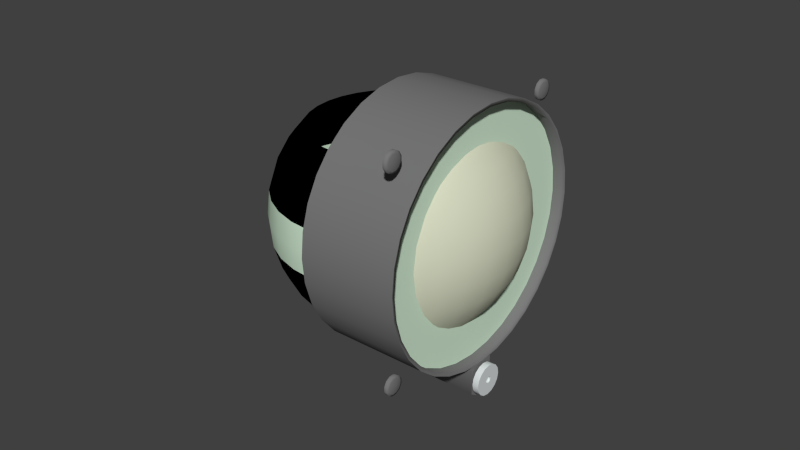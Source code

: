 # Source: mag-compass.blend  (saved by Blender 2.71.0; exported with 4.5.12 LTS)
import bpy
from mathutils import Matrix  # noqa: F401  (used for matrix-valued properties, if any)

bpy.ops.wm.read_factory_settings(use_empty=True)
scene = bpy.context.scene
scene.name = 'Scene'

# ---- collections
col_collection_1 = bpy.data.collections.new('Collection 1'); scene.collection.children.link(col_collection_1)

# ---- materials (node trees are filled in below, after node groups)
mat_engine_007 = bpy.data.materials.new('Engine.007')
mat_engine_007.alpha_threshold = 0.0
mat_engine_007.use_transparent_shadow = False
mat_engine_007.diffuse_color = (0.7, 0.74, 0.75, 1.0)
mat_engine_007.specular_color = (0.8696, 0.9505, 0.9558)
mat_engine_007.roughness = 0.5
mat_engine_007.specular_intensity = 0.19
mat_engine_007.line_color = (0.0, 0.0, 0.0, 1.0)
mat_engine_blk_022 = bpy.data.materials.new('Engine.blk.022')
mat_engine_blk_022.alpha_threshold = 0.0
mat_engine_blk_022.use_transparent_shadow = False
mat_engine_blk_022.diffuse_color = (0.1882, 0.1882, 0.1882, 1.0)
mat_engine_blk_022.specular_color = (0.498, 0.498, 0.498)
mat_engine_blk_022.roughness = 0.5
mat_engine_blk_022.specular_intensity = 0.12
mat_engine_blk_022.line_color = (0.0, 0.0, 0.0, 1.0)
mat_texture_015 = bpy.data.materials.new('Texture.015')
mat_texture_015.alpha_threshold = 0.0
mat_texture_015.use_transparent_shadow = False
mat_texture_015.diffuse_color = (0.6702, 0.8601, 0.6732, 1.0)
mat_texture_015.specular_color = (0.1, 0.1, 0.1)
mat_texture_015.roughness = 0.5
mat_texture_015.specular_intensity = 0.12
mat_texture_015.line_color = (0.0, 0.0, 0.0, 1.0)
mat_lens = bpy.data.materials.new('Lens')
mat_lens.alpha_threshold = 0.0
mat_lens.use_transparent_shadow = False
mat_lens.diffuse_color = (0.6716, 0.696, 0.5298, 1.0)
mat_lens.roughness = 0.5
mat_lens.specular_intensity = 0.6
mat_lens.line_color = (0.0, 0.0, 0.0, 0.25)
mat_texture_014 = bpy.data.materials.new('Texture.014')
mat_texture_014.alpha_threshold = 0.0
mat_texture_014.use_transparent_shadow = False
mat_texture_014.diffuse_color = (0.6702, 0.8601, 0.6732, 1.0)
mat_texture_014.specular_color = (0.1, 0.1, 0.1)
mat_texture_014.roughness = 0.5
mat_texture_014.specular_intensity = 0.12
mat_texture_014.line_color = (0.0, 0.0, 0.0, 1.0)
mat_engine_blk_021 = bpy.data.materials.new('Engine.blk.021')
mat_engine_blk_021.alpha_threshold = 0.0
mat_engine_blk_021.use_transparent_shadow = False
mat_engine_blk_021.diffuse_color = (0.0, 0.0, 0.0, 1.0)
mat_engine_blk_021.specular_color = (0.498, 0.498, 0.498)
mat_engine_blk_021.roughness = 0.5
mat_engine_blk_021.specular_intensity = 0.64
mat_engine_blk_021.line_color = (0.0, 0.0, 0.0, 1.0)

# ---- node groups
ng_auto_smooth = bpy.data.node_groups.new('Auto Smooth', 'GeometryNodeTree')
_s = ng_auto_smooth.interface.new_socket(name='Geometry', in_out='OUTPUT', socket_type='NodeSocketGeometry')
_s = ng_auto_smooth.interface.new_socket(name='Geometry', in_out='INPUT', socket_type='NodeSocketGeometry')
_s = ng_auto_smooth.interface.new_socket(name='Angle', in_out='INPUT', socket_type='NodeSocketFloat')
_s.subtype = 'ANGLE'
_s.min_value = 0.0
_s.max_value = 3.142
ng_auto_smooth.is_modifier = True
_N = ng_auto_smooth.nodes; _L = ng_auto_smooth.links
n0 = _N.new('NodeGroupOutput'); n0.name = 'Group Output'; n0.location = (480, -100)
n1 = _N.new('NodeGroupInput'); n1.name = 'Group Input'; n1.location = (-420, -300)
n2 = _N.new('NodeGroupInput'); n2.name = 'Group Input.001'; n2.location = (-60, -100)
n3 = _N.new('GeometryNodeSetShadeSmooth'); n3.name = 'Set Shade Smooth'; n3.location = (120, -100)
n3.domain = 'EDGE'
n4 = _N.new('GeometryNodeSetShadeSmooth'); n4.name = 'Set Shade Smooth.001'; n4.location = (300, -100)
n5 = _N.new('GeometryNodeInputMeshEdgeAngle'); n5.name = 'Edge Angle'; n5.location = (-420, -220)
n6 = _N.new('GeometryNodeInputEdgeSmooth'); n6.name = 'Is Edge Smooth'; n6.location = (-60, -160)
n7 = _N.new('GeometryNodeInputShadeSmooth'); n7.name = 'Is Face Smooth'; n7.location = (-240, -340)
n8 = _N.new('FunctionNodeBooleanMath'); n8.name = 'Boolean Math'; n8.location = (-60, -220)
n9 = _N.new('FunctionNodeCompare'); n9.name = 'Compare'; n9.location = (-240, -180)
n9.operation = 'LESS_EQUAL'
_L.new(n5.outputs[0], n9.inputs[0])
_L.new(n4.outputs[0], n0.inputs[0])
_L.new(n1.outputs[1], n9.inputs[1])
_L.new(n9.outputs[0], n8.inputs[0])
_L.new(n7.outputs[0], n8.inputs[1])
_L.new(n2.outputs[0], n3.inputs[0])
_L.new(n6.outputs[0], n3.inputs[1])
_L.new(n3.outputs[0], n4.inputs[0])
_L.new(n8.outputs[0], n3.inputs[2])
n0.is_active_output = True

# ---- material node trees

# ---- world
world_world = bpy.data.worlds.new('World'); scene.world = world_world
world_world.color = (0.05088, 0.05088, 0.05088)
world_world.use_sun_shadow = False
world_world.sun_shadow_jitter_overblur = 0.0
world_world.cycles.sampling_method = 'MANUAL'
world_world.cycles.sample_map_resolution = 256

# ---- meshes
me_cylinder_059 = bpy.data.meshes.new('Cylinder.059')
me_cylinder_059.from_pydata([(0.006502, 0.003536, -0.04158), (0.006502, 0.004619, -0.04321), (0.006502, 0.005, -0.04512), (0.006502, 0.004619, -0.04703), (0.006502, 0.003536, -0.04865), (0.006502, 0.001913, -0.04974), (0.006502, 0.0, -0.05012), (0.006502, -0.001913, -0.04974), (0.006502, -0.003536, -0.04865), (0.006502, -0.004619, -0.04703), (0.006502, -0.005, -0.04512), (0.006502, -0.004619, -0.04321), (0.006502, -0.003536, -0.04158), (0.006502, -0.001913, -0.0405), (0.006502, 0.0, -0.04012), (0.006502, 0.001913, -0.0405), (0.008502, 0.003536, -0.04158), (0.008502, 0.004619, -0.04321), (0.008502, 0.005, -0.04512), (0.008502, 0.004619, -0.04703), (0.008502, 0.003536, -0.04865), (0.008502, 0.001913, -0.04974), (0.008502, 0.0, -0.05012), (0.008502, -0.001913, -0.04974), (0.008502, -0.003536, -0.04865), (0.008502, -0.004619, -0.04703), (0.008502, -0.005, -0.04512), (0.008502, -0.004619, -0.04321), (0.008502, -0.003536, -0.04158), (0.008502, -0.001913, -0.0405), (0.008502, 0.0, -0.04012), (0.008502, 0.001913, -0.0405), (0.008502, 0.000757, -0.04436), (0.008502, 0.000989, -0.04471), (0.008502, 0.00107, -0.04512), (0.008502, 0.000989, -0.04553), (0.008502, 0.000757, -0.04588), (0.008502, 0.000409, -0.04611), (0.008502, 0.0, -0.04619), (0.008502, -0.000409, -0.04611), (0.008502, -0.000757, -0.04588), (0.008502, -0.000989, -0.04553), (0.008502, -0.00107, -0.04512), (0.008502, -0.000989, -0.04471), (0.008502, -0.000757, -0.04436), (0.008502, -0.000409, -0.04413), (0.008502, 0.0, -0.04405), (0.008502, 0.000409, -0.04413), (0.00782, 0.000757, -0.04436), (0.00782, 0.000409, -0.04413), (0.00782, 0.0, -0.04405), (0.00782, -0.000409, -0.04413), (0.00782, -0.000757, -0.04436), (0.00782, -0.000989, -0.04471), (0.00782, -0.00107, -0.04512), (0.00782, -0.000989, -0.04553), (0.00782, -0.000757, -0.04588), (0.00782, -0.000409, -0.04611), (0.00782, 0.0, -0.04619), (0.00782, 0.000409, -0.04611), (0.00782, 0.000757, -0.04588), (0.00782, 0.000989, -0.04553), (0.00782, 0.00107, -0.04512), (0.00782, 0.000989, -0.04471), (0.00782, 0.0, -0.04512), (0.006502, 0.00106, -0.04406), (0.006502, 0.000574, -0.04373), (0.006502, 0.0, -0.04362), (0.006502, -0.000574, -0.04373), (0.006502, -0.00106, -0.04406), (0.006502, -0.001385, -0.04454), (0.006502, -0.001499, -0.04512), (0.006502, -0.001385, -0.04569), (0.006502, -0.00106, -0.04618), (0.006502, -0.000574, -0.0465), (0.006502, 0.0, -0.04662), (0.006502, 0.000574, -0.0465), (0.006502, 0.00106, -0.04618), (0.006502, 0.001385, -0.04569), (0.006502, 0.001499, -0.04512), (0.006502, 0.001385, -0.04454), (-0.006749, 0.00106, -0.04406), (-0.006749, 0.001385, -0.04454), (-0.006749, 0.001499, -0.04512), (-0.006749, 0.001385, -0.04569), (-0.006749, 0.00106, -0.04618), (-0.006749, 0.000574, -0.0465), (-0.006749, 0.0, -0.04662), (-0.006749, -0.000574, -0.0465), (-0.006749, -0.00106, -0.04618), (-0.006749, -0.001385, -0.04569), (-0.006749, -0.001499, -0.04512), (-0.006749, -0.001385, -0.04454), (-0.006749, -0.00106, -0.04406), (-0.006749, -0.000574, -0.04373), (-0.006749, 0.0, -0.04362), (-0.006749, 0.000574, -0.04373), (-0.006749, 0.0, -0.04512)], [], [(0, 16, 17, 1), (1, 17, 18, 2), (2, 18, 19, 3), (3, 19, 20, 4), (4, 20, 21, 5), (5, 21, 22, 6), (6, 22, 23, 7), (7, 23, 24, 8), (8, 24, 25, 9), (9, 25, 26, 10), (10, 26, 27, 11), (11, 27, 28, 12), (12, 28, 29, 13), (13, 29, 30, 14), (14, 30, 31, 15), (16, 0, 15, 31), (16, 32, 33, 17), (17, 33, 34, 18), (18, 34, 35, 19), (19, 35, 36, 20), (20, 36, 37, 21), (21, 37, 38, 22), (22, 38, 39, 23), (23, 39, 40, 24), (24, 40, 41, 25), (25, 41, 42, 26), (26, 42, 43, 27), (27, 43, 44, 28), (28, 44, 45, 29), (29, 45, 46, 30), (30, 46, 47, 31), (31, 47, 32, 16), (32, 47, 49, 48), (47, 46, 50, 49), (46, 45, 51, 50), (45, 44, 52, 51), (44, 43, 53, 52), (43, 42, 54, 53), (42, 41, 55, 54), (41, 40, 56, 55), (40, 39, 57, 56), (39, 38, 58, 57), (38, 37, 59, 58), (37, 36, 60, 59), (36, 35, 61, 60), (35, 34, 62, 61), (34, 33, 63, 62), (33, 32, 48, 63), (49, 64, 48), (50, 64, 49), (51, 64, 50), (52, 64, 51), (53, 64, 52), (54, 64, 53), (55, 64, 54), (56, 64, 55), (57, 64, 56), (58, 64, 57), (59, 64, 58), (60, 64, 59), (61, 64, 60), (62, 64, 61), (63, 64, 62), (48, 64, 63), (15, 0, 65, 66), (14, 15, 66, 67), (13, 14, 67, 68), (12, 13, 68, 69), (11, 12, 69, 70), (10, 11, 70, 71), (9, 10, 71, 72), (8, 9, 72, 73), (7, 8, 73, 74), (6, 7, 74, 75), (5, 6, 75, 76), (4, 5, 76, 77), (3, 4, 77, 78), (2, 3, 78, 79), (1, 2, 79, 80), (0, 1, 80, 65), (65, 80, 82, 81), (80, 79, 83, 82), (79, 78, 84, 83), (78, 77, 85, 84), (77, 76, 86, 85), (76, 75, 87, 86), (75, 74, 88, 87), (74, 73, 89, 88), (73, 72, 90, 89), (72, 71, 91, 90), (71, 70, 92, 91), (70, 69, 93, 92), (69, 68, 94, 93), (68, 67, 95, 94), (67, 66, 96, 95), (66, 65, 81, 96), (97, 81, 82), (97, 82, 83), (97, 83, 84), (97, 84, 85), (97, 85, 86), (97, 86, 87), (97, 87, 88), (97, 88, 89), (97, 89, 90), (97, 90, 91), (97, 91, 92), (97, 92, 93), (97, 93, 94), (97, 94, 95), (97, 95, 96), (96, 81, 97)])
me_cylinder_059.polygons.foreach_set('use_smooth', [True] * 112)
me_cylinder_059.materials.append(mat_engine_007)
me_cylinder_059.use_remesh_preserve_volume = False
me_cylinder_059.use_remesh_preserve_attributes = False
me_cylinder_059.use_mirror_vertex_groups = False
me_cylinder_059.update()
me_cylinder_058 = bpy.data.meshes.new('Cylinder.058')
me_cylinder_058.from_pydata([(-0.0005, 0.0353, 0.0353), (-0.0005, 0.03611, 0.03388), (-0.0005, 0.03611, 0.03225), (-0.0005, 0.0353, 0.03084), (-0.0005, 0.03388, 0.03003), (-0.0005, 0.03225, 0.03003), (-0.0005, 0.03084, 0.03084), (-0.0005, 0.03003, 0.03225), (-0.0005, 0.03003, 0.03388), (-0.0005, 0.03084, 0.0353), (-0.0005, 0.03225, 0.03611), (-0.0005, 0.03388, 0.03611), (0.000434, 0.0353, 0.0353), (0.000434, 0.03611, 0.03388), (0.000434, 0.03611, 0.03225), (0.000434, 0.0353, 0.03084), (0.000434, 0.03388, 0.03003), (0.000434, 0.03225, 0.03003), (0.000434, 0.03084, 0.03084), (0.000434, 0.03003, 0.03225), (0.000434, 0.03003, 0.03388), (0.000434, 0.03084, 0.0353), (0.000434, 0.03225, 0.03611), (0.000434, 0.03388, 0.03611), (-0.0005, 0.03307, 0.03307), (0.000984, 0.03307, 0.03307), (0.000688, 0.03473, 0.03473), (0.000688, 0.03534, 0.03368), (0.000688, 0.03534, 0.03246), (0.000688, 0.03473, 0.03141), (0.000688, 0.03368, 0.0308), (0.000688, 0.03246, 0.0308), (0.000688, 0.03141, 0.03141), (0.000688, 0.0308, 0.03246), (0.000688, 0.0308, 0.03368), (0.000688, 0.03141, 0.03473), (0.000688, 0.03246, 0.03534), (0.000688, 0.03368, 0.03534), (0.000688, -0.03232, 0.03534), (0.000688, -0.03354, 0.03534), (0.000688, -0.03459, 0.03473), (0.000688, -0.0352, 0.03368), (0.000688, -0.0352, 0.03246), (0.000688, -0.03459, 0.03141), (0.000688, -0.03354, 0.0308), (0.000688, -0.03232, 0.0308), (0.000688, -0.03127, 0.03141), (0.000688, -0.03066, 0.03246), (0.000688, -0.03066, 0.03368), (0.000688, -0.03127, 0.03473), (0.000984, -0.03293, 0.03307), (-0.0005, -0.03293, 0.03307), (0.000434, -0.03212, 0.03611), (0.000434, -0.03375, 0.03611), (0.000434, -0.03516, 0.0353), (0.000434, -0.03597, 0.03388), (0.000434, -0.03597, 0.03225), (0.000434, -0.03516, 0.03084), (0.000434, -0.03375, 0.03003), (0.000434, -0.03212, 0.03003), (0.000434, -0.0307, 0.03084), (0.000434, -0.02989, 0.03225), (0.000434, -0.02989, 0.03388), (0.000434, -0.0307, 0.0353), (-0.0005, -0.03212, 0.03611), (-0.0005, -0.03375, 0.03611), (-0.0005, -0.03516, 0.0353), (-0.0005, -0.03597, 0.03388), (-0.0005, -0.03597, 0.03225), (-0.0005, -0.03516, 0.03084), (-0.0005, -0.03375, 0.03003), (-0.0005, -0.03212, 0.03003), (-0.0005, -0.0307, 0.03084), (-0.0005, -0.02989, 0.03225), (-0.0005, -0.02989, 0.03388), (-0.0005, -0.0307, 0.0353), (-0.0005, -0.0307, -0.0307), (-0.0005, -0.02989, -0.03212), (-0.0005, -0.02989, -0.03375), (-0.0005, -0.0307, -0.03516), (-0.0005, -0.03212, -0.03597), (-0.0005, -0.03375, -0.03597), (-0.0005, -0.03516, -0.03516), (-0.0005, -0.03597, -0.03375), (-0.0005, -0.03597, -0.03212), (-0.0005, -0.03516, -0.0307), (-0.0005, -0.03375, -0.02989), (-0.0005, -0.03212, -0.02989), (0.000434, -0.0307, -0.0307), (0.000434, -0.02989, -0.03212), (0.000434, -0.02989, -0.03375), (0.000434, -0.0307, -0.03516), (0.000434, -0.03212, -0.03597), (0.000434, -0.03375, -0.03597), (0.000434, -0.03516, -0.03516), (0.000434, -0.03597, -0.03375), (0.000434, -0.03597, -0.03212), (0.000434, -0.03516, -0.0307), (0.000434, -0.03375, -0.02989), (0.000434, -0.03212, -0.02989), (-0.0005, -0.03293, -0.03293), (0.000984, -0.03293, -0.03293), (0.000688, -0.03127, -0.03127), (0.000688, -0.03066, -0.03232), (0.000688, -0.03066, -0.03354), (0.000688, -0.03127, -0.03459), (0.000688, -0.03232, -0.0352), (0.000688, -0.03354, -0.0352), (0.000688, -0.03459, -0.03459), (0.000688, -0.0352, -0.03354), (0.000688, -0.0352, -0.03232), (0.000688, -0.03459, -0.03127), (0.000688, -0.03354, -0.03066), (0.000688, -0.03232, -0.03066), (0.000688, 0.03368, -0.03066), (0.000688, 0.03246, -0.03066), (0.000688, 0.03141, -0.03127), (0.000688, 0.0308, -0.03232), (0.000688, 0.0308, -0.03354), (0.000688, 0.03141, -0.03459), (0.000688, 0.03246, -0.0352), (0.000688, 0.03368, -0.0352), (0.000688, 0.03473, -0.03459), (0.000688, 0.03534, -0.03354), (0.000688, 0.03534, -0.03232), (0.000688, 0.03473, -0.03127), (0.000984, 0.03307, -0.03293), (-0.0005, 0.03307, -0.03293), (0.000434, 0.03388, -0.02989), (0.000434, 0.03225, -0.02989), (0.000434, 0.03084, -0.0307), (0.000434, 0.03003, -0.03212), (0.000434, 0.03003, -0.03375), (0.000434, 0.03084, -0.03516), (0.000434, 0.03225, -0.03597), (0.000434, 0.03388, -0.03597), (0.000434, 0.0353, -0.03516), (0.000434, 0.03611, -0.03375), (0.000434, 0.03611, -0.03212), (0.000434, 0.0353, -0.0307), (-0.0005, 0.03388, -0.02989), (-0.0005, 0.03225, -0.02989), (-0.0005, 0.03084, -0.0307), (-0.0005, 0.03003, -0.03212), (-0.0005, 0.03003, -0.03375), (-0.0005, 0.03084, -0.03516), (-0.0005, 0.03225, -0.03597), (-0.0005, 0.03388, -0.03597), (-0.0005, 0.0353, -0.03516), (-0.0005, 0.03611, -0.03375), (-0.0005, 0.03611, -0.03212), (-0.0005, 0.0353, -0.0307)], [], [(0, 12, 13, 1), (1, 13, 14, 2), (2, 14, 15, 3), (3, 15, 16, 4), (4, 16, 17, 5), (5, 17, 18, 6), (6, 18, 19, 7), (7, 19, 20, 8), (8, 20, 21, 9), (9, 21, 22, 10), (10, 22, 23, 11), (12, 0, 11, 23), (24, 0, 1), (26, 25, 27), (12, 26, 27, 13), (2, 24, 1), (27, 25, 28), (13, 27, 28, 14), (3, 24, 2), (28, 25, 29), (14, 28, 29, 15), (4, 24, 3), (29, 25, 30), (15, 29, 30, 16), (5, 24, 4), (30, 25, 31), (16, 30, 31, 17), (6, 24, 5), (31, 25, 32), (17, 31, 32, 18), (7, 24, 6), (32, 25, 33), (18, 32, 33, 19), (8, 24, 7), (33, 25, 34), (19, 33, 34, 20), (9, 24, 8), (34, 25, 35), (20, 34, 35, 21), (10, 24, 9), (35, 25, 36), (21, 35, 36, 22), (11, 24, 10), (36, 25, 37), (22, 36, 37, 23), (0, 24, 11), (37, 25, 26), (23, 37, 26, 12), (52, 38, 49, 63), (38, 50, 49), (75, 51, 64), (53, 39, 38, 52), (39, 50, 38), (64, 51, 65), (54, 40, 39, 53), (40, 50, 39), (65, 51, 66), (55, 41, 40, 54), (41, 50, 40), (66, 51, 67), (56, 42, 41, 55), (42, 50, 41), (67, 51, 68), (57, 43, 42, 56), (43, 50, 42), (68, 51, 69), (58, 44, 43, 57), (44, 50, 43), (69, 51, 70), (59, 45, 44, 58), (45, 50, 44), (70, 51, 71), (60, 46, 45, 59), (46, 50, 45), (71, 51, 72), (61, 47, 46, 60), (47, 50, 46), (72, 51, 73), (62, 48, 47, 61), (48, 50, 47), (73, 51, 74), (63, 49, 48, 62), (49, 50, 48), (74, 51, 75), (64, 52, 63, 75), (65, 53, 52, 64), (66, 54, 53, 65), (67, 55, 54, 66), (68, 56, 55, 67), (69, 57, 56, 68), (70, 58, 57, 69), (71, 59, 58, 70), (72, 60, 59, 71), (73, 61, 60, 72), (74, 62, 61, 73), (75, 63, 62, 74), (76, 88, 89, 77), (77, 89, 90, 78), (78, 90, 91, 79), (79, 91, 92, 80), (80, 92, 93, 81), (81, 93, 94, 82), (82, 94, 95, 83), (83, 95, 96, 84), (84, 96, 97, 85), (85, 97, 98, 86), (86, 98, 99, 87), (87, 99, 88, 76), (77, 100, 76), (102, 101, 103), (88, 102, 103, 89), (78, 100, 77), (103, 101, 104), (89, 103, 104, 90), (79, 100, 78), (104, 101, 105), (90, 104, 105, 91), (80, 100, 79), (105, 101, 106), (91, 105, 106, 92), (81, 100, 80), (106, 101, 107), (92, 106, 107, 93), (82, 100, 81), (107, 101, 108), (93, 107, 108, 94), (83, 100, 82), (108, 101, 109), (94, 108, 109, 95), (84, 100, 83), (109, 101, 110), (95, 109, 110, 96), (85, 100, 84), (110, 101, 111), (96, 110, 111, 97), (86, 100, 85), (111, 101, 112), (97, 111, 112, 98), (87, 100, 86), (112, 101, 113), (98, 112, 113, 99), (76, 100, 87), (113, 101, 102), (99, 113, 102, 88), (128, 114, 125, 139), (114, 126, 125), (151, 127, 140), (129, 115, 114, 128), (115, 126, 114), (140, 127, 141), (130, 116, 115, 129), (116, 126, 115), (141, 127, 142), (131, 117, 116, 130), (117, 126, 116), (142, 127, 143), (132, 118, 117, 131), (118, 126, 117), (143, 127, 144), (133, 119, 118, 132), (119, 126, 118), (144, 127, 145), (134, 120, 119, 133), (120, 126, 119), (145, 127, 146), (135, 121, 120, 134), (121, 126, 120), (146, 127, 147), (136, 122, 121, 135), (122, 126, 121), (147, 127, 148), (137, 123, 122, 136), (123, 126, 122), (148, 127, 149), (138, 124, 123, 137), (124, 126, 123), (149, 127, 150), (139, 125, 124, 138), (125, 126, 124), (150, 127, 151), (140, 128, 139, 151), (141, 129, 128, 140), (142, 130, 129, 141), (143, 131, 130, 142), (144, 132, 131, 143), (145, 133, 132, 144), (146, 134, 133, 145), (147, 135, 134, 146), (148, 136, 135, 147), (149, 137, 136, 148), (150, 138, 137, 149), (151, 139, 138, 150)])
me_cylinder_058.polygons.foreach_set('use_smooth', [True] * 192)
me_cylinder_058.materials.append(mat_engine_blk_022)
me_cylinder_058.use_remesh_preserve_volume = False
me_cylinder_058.use_remesh_preserve_attributes = False
me_cylinder_058.use_mirror_vertex_groups = False
me_cylinder_058.update()
me_cylinder_057 = bpy.data.meshes.new('Cylinder.057')
me_cylinder_057.from_pydata([(0.002261, 0.02207, 0.01475), (0.002261, 0.02452, 0.01016), (0.002261, 0.02603, 0.005178), (0.002261, 0.02654, 0.0), (0.002261, 0.02603, -0.005178), (0.002261, 0.02452, -0.01016), (0.002261, 0.02207, -0.01475), (0.002261, 0.01877, -0.01877), (0.002261, 0.01475, -0.02207), (0.002261, 0.01016, -0.02452), (0.002261, 0.005178, -0.02603), (0.002261, 0.0, -0.02654), (0.002261, -0.005178, -0.02603), (0.002261, -0.01016, -0.02452), (0.002261, -0.01475, -0.02207), (0.002261, -0.01877, -0.01877), (0.002261, -0.02207, -0.01475), (0.002261, -0.02452, -0.01016), (0.002261, -0.02603, -0.005179), (0.002261, -0.02654, 0.0), (0.002261, -0.02603, 0.005178), (0.002261, -0.02452, 0.01016), (0.002261, -0.02207, 0.01475), (0.002261, -0.01877, 0.01877), (0.002261, -0.01475, 0.02207), (0.002261, -0.01016, 0.02452), (0.002261, -0.005179, 0.02603), (0.002261, 0.0, 0.02654), (0.002261, 0.005178, 0.02603), (0.002261, 0.01016, 0.02452), (0.002261, 0.01475, 0.02207), (0.002261, 0.01877, 0.01877), (0.002261, 0.02161, 0.03234), (0.002261, 0.01489, 0.03594), (0.002261, 0.007588, 0.03815), (0.002261, 0.0, 0.0389), (0.002261, -0.007589, 0.03815), (0.002261, -0.01489, 0.03594), (0.002261, -0.02161, 0.03234), (0.002261, -0.02751, 0.0275), (0.002261, -0.03234, 0.02161), (0.002261, -0.03594, 0.01489), (0.002261, -0.03815, 0.007589), (0.002261, -0.0389, 0.0), (0.002261, -0.03815, -0.007589), (0.002261, -0.03594, -0.01489), (0.002261, -0.03234, -0.02161), (0.002261, -0.0275, -0.0275), (0.002261, -0.02161, -0.03234), (0.002261, -0.01489, -0.03594), (0.002261, -0.007589, -0.03815), (0.002261, 0.0, -0.0389), (0.002261, 0.007589, -0.03815), (0.002261, 0.01489, -0.03594), (0.002261, 0.02161, -0.03234), (0.002261, 0.0275, -0.0275), (0.002261, 0.03234, -0.02161), (0.002261, 0.03594, -0.01489), (0.002261, 0.03815, -0.007589), (0.002261, 0.0389, 0.0), (0.002261, 0.03815, 0.007589), (0.002261, 0.03594, 0.01489), (0.002261, 0.03234, 0.02161), (0.002261, 0.0275, 0.0275)], [], [(31, 0, 62, 63), (0, 1, 61, 62), (60, 61, 1, 2), (59, 60, 2, 3), (58, 59, 3, 4), (57, 58, 4, 5), (56, 57, 5, 6), (55, 56, 6, 7), (54, 55, 7, 8), (53, 54, 8, 9), (52, 53, 9, 10), (51, 52, 10, 11), (50, 51, 11, 12), (49, 50, 12, 13), (48, 49, 13, 14), (47, 48, 14, 15), (46, 47, 15, 16), (45, 46, 16, 17), (44, 45, 17, 18), (43, 44, 18, 19), (42, 43, 19, 20), (41, 42, 20, 21), (40, 41, 21, 22), (39, 40, 22, 23), (38, 39, 23, 24), (37, 38, 24, 25), (36, 37, 25, 26), (35, 36, 26, 27), (34, 35, 27, 28), (33, 34, 28, 29), (32, 33, 29, 30), (63, 32, 30, 31)])
_uv = me_cylinder_057.uv_layers.new(name='UVMap')
_uv.uv.foreach_set('vector', [0.9157, 0.7778, 0.8536, 0.8536, 0.747, 0.747, 0.7904, 0.6941, 0.9619, 0.6913, 0.9157, 0.7778, 0.7904, 0.6941, 0.8227, 0.6337, 0.9904, 0.5975, 0.9619, 0.6913, 0.8227, 0.6337, 0.8426, 0.5681, 1.0, 0.5, 0.9904, 0.5975, 0.8426, 0.5681, 0.8493, 0.5, 0.9904, 0.4025, 1.0, 0.5, 0.8493, 0.5, 0.8426, 0.4319, 0.9619, 0.3087, 0.9904, 0.4025, 0.8426, 0.4319, 0.8227, 0.3663, 0.9157, 0.2222, 0.9619, 0.3087, 0.8227, 0.3663, 0.7904, 0.3059, 0.8536, 0.1464, 0.9157, 0.2222, 0.7904, 0.3059, 0.747, 0.253, 0.7778, 0.08427, 0.8536, 0.1464, 0.747, 0.253, 0.6941, 0.2096, 0.6913, 0.03806, 0.7778, 0.08427, 0.6941, 0.2096, 0.6337, 0.1773, 0.5975, 0.009607, 0.6913, 0.03806, 0.6337, 0.1773, 0.5681, 0.1574, 0.5, 0.0, 0.5975, 0.009607, 0.5681, 0.1574, 0.5, 0.1507, 0.4025, 0.009607, 0.5, 0.0, 0.5, 0.1507, 0.4319, 0.1574, 0.3087, 0.03806, 0.4025, 0.009607, 0.4319, 0.1574, 0.3663, 0.1773, 0.2222, 0.08426, 0.3087, 0.03806, 0.3663, 0.1773, 0.3059, 0.2096, 0.1464, 0.1464, 0.2222, 0.08426, 0.3059, 0.2096, 0.253, 0.253, 0.08427, 0.2222, 0.1464, 0.1464, 0.253, 0.253, 0.2096, 0.3059, 0.03806, 0.3087, 0.08427, 0.2222, 0.2096, 0.3059, 0.1773, 0.3663, 0.009608, 0.4025, 0.03806, 0.3087, 0.1773, 0.3663, 0.1574, 0.4319, 0.0, 0.5, 0.009608, 0.4025, 0.1574, 0.4319, 0.1507, 0.5, 0.009607, 0.5975, 0.0, 0.5, 0.1507, 0.5, 0.1574, 0.5681, 0.03806, 0.6913, 0.009607, 0.5975, 0.1574, 0.5681, 0.1773, 0.6337, 0.08426, 0.7778, 0.03806, 0.6913, 0.1773, 0.6337, 0.2096, 0.6941, 0.1464, 0.8536, 0.08426, 0.7778, 0.2096, 0.6941, 0.253, 0.747, 0.2222, 0.9157, 0.1464, 0.8536, 0.253, 0.747, 0.3059, 0.7904, 0.3087, 0.9619, 0.2222, 0.9157, 0.3059, 0.7904, 0.3663, 0.8227, 0.4025, 0.9904, 0.3087, 0.9619, 0.3663, 0.8227, 0.4319, 0.8426, 0.5, 1.0, 0.4025, 0.9904, 0.4319, 0.8426, 0.5, 0.8493, 0.5975, 0.9904, 0.5, 1.0, 0.5, 0.8493, 0.5681, 0.8426, 0.6913, 0.9619, 0.5975, 0.9904, 0.5681, 0.8426, 0.6337, 0.8227, 0.7778, 0.9157, 0.6913, 0.9619, 0.6337, 0.8227, 0.6941, 0.7904, 0.8536, 0.8536, 0.7778, 0.9157, 0.6941, 0.7904, 0.747, 0.747])
me_cylinder_057.materials.append(mat_texture_015)
me_cylinder_057.use_remesh_preserve_volume = False
me_cylinder_057.use_remesh_preserve_attributes = False
me_cylinder_057.use_mirror_vertex_groups = False
me_cylinder_057.update()
me_cylinder_056 = bpy.data.meshes.new('Cylinder.056')
me_cylinder_056.from_pydata([(-0.00575, 0.01475, 0.02207), (-0.00575, 0.01016, 0.02452), (-0.00575, 0.005178, 0.02603), (-0.00575, 0.0, 0.02654), (-0.00575, -0.005179, 0.02603), (-0.00575, -0.01016, 0.02452), (-0.00575, -0.01475, 0.02207), (-0.00575, -0.01877, 0.01877), (-0.00575, -0.02207, 0.01475), (-0.00575, -0.02452, 0.01016), (-0.00575, -0.02603, 0.005178), (-0.00575, -0.02654, 0.0), (-0.00575, -0.02603, -0.005179), (-0.00575, -0.02452, -0.01016), (-0.00575, -0.02207, -0.01475), (-0.00575, -0.01877, -0.01877), (-0.00575, -0.01475, -0.02207), (-0.00575, -0.01016, -0.02452), (-0.00575, -0.005178, -0.02603), (-0.00575, 0.0, -0.02654), (-0.00575, 0.005178, -0.02603), (-0.00575, 0.01016, -0.02452), (-0.00575, 0.01475, -0.02207), (-0.00575, 0.01877, -0.01877), (-0.00575, 0.02207, -0.01475), (-0.00575, 0.02452, -0.01016), (-0.00575, 0.02603, -0.005178), (-0.00575, 0.02654, 0.0), (-0.00575, 0.02603, 0.005178), (-0.00575, 0.02452, 0.01016), (-0.00575, 0.02207, 0.01475), (-0.00575, 0.01877, 0.01877), (0.002261, 0.02207, 0.01475), (0.002261, 0.02452, 0.01016), (0.002261, 0.02603, 0.005178), (0.002261, 0.02654, 0.0), (0.002261, 0.02603, -0.005178), (0.002261, 0.02452, -0.01016), (0.002261, 0.02207, -0.01475), (0.002261, 0.01877, -0.01877), (0.002261, 0.01475, -0.02207), (0.002261, 0.01016, -0.02452), (0.002261, 0.005178, -0.02603), (0.002261, 0.0, -0.02654), (0.002261, -0.005178, -0.02603), (0.002261, -0.01016, -0.02452), (0.002261, -0.01475, -0.02207), (0.002261, -0.01877, -0.01877), (0.002261, -0.02207, -0.01475), (0.002261, -0.02452, -0.01016), (0.002261, -0.02603, -0.005179), (0.002261, -0.02654, 0.0), (0.002261, -0.02603, 0.005178), (0.002261, -0.02452, 0.01016), (0.002261, -0.02207, 0.01475), (0.002261, -0.01877, 0.01877), (0.002261, -0.01475, 0.02207), (0.002261, -0.01016, 0.02452), (0.002261, -0.005179, 0.02603), (0.002261, 0.0, 0.02654), (0.002261, 0.005178, 0.02603), (0.002261, 0.01016, 0.02452), (0.002261, 0.01475, 0.02207), (0.002261, 0.01877, 0.01877)], [], [(0, 31, 63, 62), (1, 0, 62, 61), (61, 60, 2, 1), (60, 59, 3, 2), (59, 58, 4, 3), (58, 57, 5, 4), (57, 56, 6, 5), (56, 55, 7, 6), (55, 54, 8, 7), (54, 53, 9, 8), (53, 52, 10, 9), (52, 51, 11, 10), (51, 50, 12, 11), (50, 49, 13, 12), (49, 48, 14, 13), (48, 47, 15, 14), (47, 46, 16, 15), (46, 45, 17, 16), (45, 44, 18, 17), (44, 43, 19, 18), (43, 42, 20, 19), (42, 41, 21, 20), (41, 40, 22, 21), (40, 39, 23, 22), (39, 38, 24, 23), (38, 37, 25, 24), (37, 36, 26, 25), (36, 35, 27, 26), (35, 34, 28, 27), (34, 33, 29, 28), (33, 32, 30, 29), (32, 63, 31, 30)])
me_cylinder_056.polygons.foreach_set('use_smooth', [True] * 32)
me_cylinder_056.materials.append(mat_engine_blk_022)
me_cylinder_056.use_remesh_preserve_volume = False
me_cylinder_056.use_remesh_preserve_attributes = False
me_cylinder_056.use_mirror_vertex_groups = False
me_cylinder_056.update()
me_sphere_005 = bpy.data.meshes.new('Sphere.005')
me_sphere_005.from_pydata([(-0.0061, 0.01949, -0.02757), (-0.002672, 0.02292, -0.02166), (-0.000124, 0.02547, -0.01492), (0.001445, 0.02704, -0.007606), (0.001974, 0.02757, 0.0), (0.001445, 0.02704, 0.007606), (-0.000124, 0.02547, 0.01492), (-0.002672, 0.02292, 0.02166), (-0.0061, 0.01949, 0.02757), (-0.002672, 0.01532, 0.02757), (0.00136, 0.01801, 0.02166), (0.004355, 0.02001, 0.01492), (0.0062, 0.02124, 0.007606), (0.006823, 0.02166, 0.0), (0.0062, 0.02124, -0.007606), (0.004355, 0.02001, -0.01492), (0.00136, 0.01801, -0.02166), (-0.002672, 0.01532, -0.02757), (-0.000124, 0.01055, -0.02757), (0.004355, 0.01241, -0.02166), (0.007684, 0.01378, -0.01492), (0.009734, 0.01463, -0.007606), (0.01043, 0.01492, 0.0), (0.009734, 0.01463, 0.007606), (0.007684, 0.01378, 0.01492), (0.004355, 0.01241, 0.02166), (-0.000124, 0.01055, 0.02757), (0.001445, 0.005378, 0.02757), (0.0062, 0.006324, 0.02166), (0.009734, 0.007027, 0.01492), (0.01191, 0.00746, 0.007606), (0.01264, 0.007606, 0.0), (0.01191, 0.00746, -0.007606), (0.009734, 0.007027, -0.01492), (0.0062, 0.006324, -0.02166), (0.001445, 0.005378, -0.02757), (0.001974, 0.0, -0.02757), (0.006823, 0.0, -0.02166), (0.01043, 0.0, -0.01492), (0.01264, 0.0, -0.007606), (0.01339, 0.0, 0.0), (0.01264, 0.0, 0.007606), (0.01043, 0.0, 0.01492), (0.006823, 0.0, 0.02166), (0.001974, 0.0, 0.02757), (0.001445, -0.005378, 0.02757), (0.0062, -0.006324, 0.02166), (0.009734, -0.007027, 0.01492), (0.01191, -0.00746, 0.007606), (0.01264, -0.007606, 0.0), (0.01191, -0.00746, -0.007606), (0.009734, -0.007027, -0.01492), (0.0062, -0.006324, -0.02166), (0.001445, -0.005378, -0.02757), (-0.000124, -0.01055, -0.02757), (0.004355, -0.01241, -0.02166), (0.007684, -0.01378, -0.01492), (0.009734, -0.01463, -0.007606), (0.01043, -0.01492, 0.0), (0.009734, -0.01463, 0.007606), (0.007684, -0.01378, 0.01492), (0.004355, -0.01241, 0.02166), (-0.000124, -0.01055, 0.02757), (-0.002672, -0.01532, 0.02757), (0.00136, -0.01801, 0.02166), (0.004355, -0.02001, 0.01492), (0.0062, -0.02124, 0.007606), (0.006823, -0.02166, 0.0), (0.0062, -0.02124, -0.007606), (0.004355, -0.02001, -0.01492), (0.00136, -0.01801, -0.02166), (-0.002672, -0.01532, -0.02757), (-0.0061, -0.01949, -0.02757), (-0.002672, -0.02292, -0.02166), (-0.000124, -0.02547, -0.01492), (0.001445, -0.02704, -0.007606), (0.001974, -0.02757, 0.0), (0.001445, -0.02704, 0.007606), (-0.000124, -0.02547, 0.01492), (-0.002672, -0.02292, 0.02166), (-0.0061, -0.01949, 0.02757)], [], [(8, 9, 10, 7), (7, 10, 11, 6), (6, 11, 12, 5), (5, 12, 13, 4), (4, 13, 14, 3), (3, 14, 15, 2), (2, 15, 16, 1), (17, 0, 1, 16), (16, 19, 18, 17), (15, 20, 19, 16), (14, 21, 20, 15), (13, 22, 21, 14), (12, 23, 22, 13), (11, 24, 23, 12), (10, 25, 24, 11), (9, 26, 25, 10), (26, 27, 28, 25), (25, 28, 29, 24), (24, 29, 30, 23), (23, 30, 31, 22), (22, 31, 32, 21), (21, 32, 33, 20), (20, 33, 34, 19), (19, 34, 35, 18), (34, 37, 36, 35), (33, 38, 37, 34), (32, 39, 38, 33), (31, 40, 39, 32), (30, 41, 40, 31), (29, 42, 41, 30), (28, 43, 42, 29), (27, 44, 43, 28), (44, 45, 46, 43), (43, 46, 47, 42), (42, 47, 48, 41), (41, 48, 49, 40), (40, 49, 50, 39), (39, 50, 51, 38), (38, 51, 52, 37), (37, 52, 53, 36), (52, 55, 54, 53), (51, 56, 55, 52), (50, 57, 56, 51), (49, 58, 57, 50), (48, 59, 58, 49), (47, 60, 59, 48), (46, 61, 60, 47), (45, 62, 61, 46), (62, 63, 64, 61), (61, 64, 65, 60), (60, 65, 66, 59), (59, 66, 67, 58), (58, 67, 68, 57), (57, 68, 69, 56), (56, 69, 70, 55), (55, 70, 71, 54), (70, 73, 72, 71), (69, 74, 73, 70), (68, 75, 74, 69), (67, 76, 75, 68), (66, 77, 76, 67), (65, 78, 77, 66), (64, 79, 78, 65), (63, 80, 79, 64)])
me_sphere_005.polygons.foreach_set('use_smooth', [True] * 64)
me_sphere_005.materials.append(mat_lens)
me_sphere_005.use_remesh_preserve_volume = False
me_sphere_005.use_remesh_preserve_attributes = False
me_sphere_005.use_mirror_vertex_groups = False
me_sphere_005.update()
me_sphere_004 = bpy.data.meshes.new('Sphere.004')
me_sphere_004.from_pydata([(0.001783, 0.0002, -0.02738), (0.006598, 0.0002, -0.02151), (0.01018, 0.0002, -0.01482), (0.01238, 0.0002, -0.007553), (0.01312, 0.0002, 0.0), (0.01238, 0.0002, 0.007553), (0.01018, 0.0002, 0.01482), (0.006598, 0.0002, 0.02151), (0.001783, 0.0002, 0.02738), (0.001505, 0.0002, -0.0271), (0.006271, 0.0002, -0.02129), (0.009812, 0.0002, -0.01467), (0.01199, 0.0002, -0.007477), (0.01273, 0.0002, 0.0), (0.01199, 0.0002, 0.007477), (0.009812, 0.0002, 0.01467), (0.006271, 0.0002, 0.02129), (0.001505, 0.0002, 0.0271), (0.001783, -0.0002, 0.02738), (0.001505, -0.0002, 0.0271), (0.006271, -0.0002, 0.02129), (0.009812, -0.0002, 0.01467), (0.01199, -0.0002, 0.007477), (0.01273, -0.0002, 0.0), (0.01199, -0.0002, -0.007477), (0.009812, -0.0002, -0.01467), (0.006271, -0.0002, -0.02129), (0.001505, -0.0002, -0.0271), (0.001783, -0.0002, -0.02738), (0.006598, -0.0002, 0.02151), (0.01018, -0.0002, 0.01482), (0.01238, -0.0002, 0.007553), (0.01312, -0.0002, 0.0), (0.01238, -0.0002, -0.007553), (0.01018, -0.0002, -0.01482), (0.006598, -0.0002, -0.02151)], [], [(1, 0, 9, 10), (2, 1, 10, 11), (3, 2, 11, 12), (4, 3, 12, 13), (5, 4, 13, 14), (6, 5, 14, 15), (7, 6, 15, 16), (8, 7, 16, 17), (8, 17, 19, 18), (17, 16, 20, 19), (16, 15, 21, 20), (15, 14, 22, 21), (14, 13, 23, 22), (13, 12, 24, 23), (12, 11, 25, 24), (11, 10, 26, 25), (10, 9, 27, 26), (9, 0, 28, 27), (7, 8, 18, 29), (6, 7, 29, 30), (5, 6, 30, 31), (4, 5, 31, 32), (3, 4, 32, 33), (2, 3, 33, 34), (1, 2, 34, 35), (0, 1, 35, 28), (19, 20, 29, 18), (20, 21, 30, 29), (21, 22, 31, 30), (22, 23, 32, 31), (23, 24, 33, 32), (24, 25, 34, 33), (25, 26, 35, 34), (26, 27, 28, 35)])
me_sphere_004.polygons.foreach_set('use_smooth', [True] * 34)
me_sphere_004.materials.append(mat_engine_007)
me_sphere_004.use_remesh_preserve_volume = False
me_sphere_004.use_remesh_preserve_attributes = False
me_sphere_004.use_mirror_vertex_groups = False
me_sphere_004.update()
me_cylinder_055 = bpy.data.meshes.new('Cylinder.055')
me_cylinder_055.from_pydata([(-0.0256, 0.004293, -0.03935), (-0.0256, 0.0, -0.03977), (-0.0256, -0.004293, -0.03935), (0.005797, 0.004293, -0.03935), (0.005797, 0.0, -0.03977), (0.005797, -0.004293, -0.03935), (-0.0256, -0.004293, -0.0492), (0.005797, -0.004293, -0.0492), (-0.0256, 0.004293, -0.0492), (0.005797, 0.004293, -0.0492), (0.005797, 0.0, -0.05076), (-0.0256, 0.0, -0.05076), (-0.0256, -0.002146, -0.03956), (0.005797, -0.002146, -0.03956), (0.005797, -0.002146, -0.05055), (-0.0256, -0.002146, -0.05055), (-0.0256, 0.002146, -0.03956), (0.005797, 0.002146, -0.03956), (0.005797, 0.002146, -0.05055), (-0.0256, 0.002146, -0.05055)], [], [(2, 5, 7, 6), (3, 0, 8, 9), (4, 13, 12, 1), (13, 5, 2, 12), (5, 13, 14, 7), (13, 4, 10, 14), (1, 12, 15, 11), (12, 2, 6, 15), (7, 14, 15, 6), (14, 10, 11, 15), (16, 0, 3, 17), (17, 4, 1, 16), (4, 17, 18, 10), (17, 3, 9, 18), (0, 16, 19, 8), (16, 1, 11, 19), (10, 18, 19, 11), (18, 9, 8, 19)])
me_cylinder_055.polygons.foreach_set('use_smooth', [True] * 18)
me_cylinder_055.materials.append(mat_engine_blk_022)
me_cylinder_055.use_remesh_preserve_volume = False
me_cylinder_055.use_remesh_preserve_attributes = False
me_cylinder_055.use_mirror_vertex_groups = False
me_cylinder_055.update()
me_cylinder_054 = bpy.data.meshes.new('Cylinder.054')
me_cylinder_054.from_pydata([(-0.0256, 0.02828, 0.02828), (-0.0256, 0.03326, 0.02222), (-0.0256, 0.03695, 0.01531), (-0.0256, 0.03923, 0.007804), (-0.0256, 0.04, 0.0), (-0.0256, 0.03923, -0.007804), (-0.0256, 0.03695, -0.01531), (-0.0256, 0.03326, -0.02222), (-0.0256, 0.02828, -0.02828), (-0.0256, 0.02222, -0.03326), (-0.0256, 0.01531, -0.03695), (-0.0256, 0.007804, -0.03923), (-0.0256, 0.0, -0.04), (-0.0256, -0.007804, -0.03923), (-0.0256, -0.01531, -0.03695), (-0.0256, -0.02222, -0.03326), (-0.0256, -0.02828, -0.02828), (-0.0256, -0.03326, -0.02222), (-0.0256, -0.03695, -0.01531), (-0.0256, -0.03923, -0.007804), (-0.0256, -0.04, 0.0), (-0.0256, -0.03923, 0.007804), (-0.0256, -0.03695, 0.01531), (-0.0256, -0.03326, 0.02222), (-0.0256, -0.02828, 0.02828), (-0.0256, -0.02222, 0.03326), (-0.0256, -0.01531, 0.03695), (-0.0256, -0.007804, 0.03923), (-0.0256, 0.0, 0.04), (-0.0256, 0.007804, 0.03923), (-0.0256, 0.01531, 0.03695), (-0.0256, 0.02222, 0.03326), (0.005797, 0.02828, 0.02828), (0.005797, 0.03326, 0.02222), (0.005797, 0.03695, 0.01531), (0.005797, 0.03923, 0.007804), (0.005797, 0.04, 0.0), (0.005797, 0.03923, -0.007804), (0.005797, 0.03695, -0.01531), (0.005797, 0.03326, -0.02222), (0.005797, 0.02828, -0.02828), (0.005797, 0.02222, -0.03326), (0.005797, 0.01531, -0.03695), (0.005797, 0.007804, -0.03923), (0.005797, 0.0, -0.04), (0.005797, -0.007804, -0.03923), (0.005797, -0.01531, -0.03695), (0.005797, -0.02222, -0.03326), (0.005797, -0.02828, -0.02828), (0.005797, -0.03326, -0.02222), (0.005797, -0.03695, -0.01531), (0.005797, -0.03923, -0.007804), (0.005797, -0.04, 0.0), (0.005797, -0.03923, 0.007803), (0.005797, -0.03695, 0.01531), (0.005797, -0.03326, 0.02222), (0.005797, -0.02828, 0.02828), (0.005797, -0.02222, 0.03326), (0.005797, -0.01531, 0.03695), (0.005797, -0.007804, 0.03923), (0.005797, 0.0, 0.04), (0.005797, 0.007803, 0.03923), (0.005797, 0.01531, 0.03695), (0.005797, 0.02222, 0.03326), (-0.0256, 0.0, 0.0), (0.005547, 0.02161, 0.03234), (0.005547, 0.0275, 0.0275), (0.005547, 0.01489, 0.03594), (0.005547, 0.007588, 0.03815), (0.005547, 0.0, 0.0389), (0.005547, -0.007589, 0.03815), (0.005547, -0.01489, 0.03594), (0.005547, -0.02161, 0.03234), (0.005547, -0.02751, 0.0275), (0.005547, -0.03234, 0.02161), (0.005547, -0.03594, 0.01489), (0.005547, -0.03815, 0.007589), (0.005547, -0.0389, 0.0), (0.005547, -0.03815, -0.007589), (0.005547, -0.03594, -0.01489), (0.005547, -0.03234, -0.02161), (0.005547, -0.0275, -0.0275), (0.005547, -0.02161, -0.03234), (0.005547, -0.01489, -0.03594), (0.005547, -0.007589, -0.03815), (0.005547, 0.0, -0.0389), (0.005547, 0.007589, -0.03815), (0.005547, 0.01489, -0.03594), (0.005547, 0.02161, -0.03234), (0.005547, 0.0275, -0.0275), (0.005547, 0.03234, -0.02161), (0.005547, 0.03594, -0.01489), (0.005547, 0.03815, -0.007589), (0.005547, 0.0389, 0.0), (0.005547, 0.03815, 0.007589), (0.005547, 0.03594, 0.01489), (0.005547, 0.03234, 0.02161), (0.002261, 0.0275, 0.0275), (0.002261, 0.03234, 0.02161), (0.002261, 0.03594, 0.01489), (0.002261, 0.03815, 0.007589), (0.002261, 0.0389, 0.0), (0.002261, 0.03815, -0.007589), (0.002261, 0.03594, -0.01489), (0.002261, 0.03234, -0.02161), (0.002261, 0.0275, -0.0275), (0.002261, 0.02161, -0.03234), (0.002261, 0.01489, -0.03594), (0.002261, 0.007589, -0.03815), (0.002261, 0.0, -0.0389), (0.002261, -0.007589, -0.03815), (0.002261, -0.01489, -0.03594), (0.002261, -0.02161, -0.03234), (0.002261, -0.0275, -0.0275), (0.002261, -0.03234, -0.02161), (0.002261, -0.03594, -0.01489), (0.002261, -0.03815, -0.007589), (0.002261, -0.0389, 0.0), (0.002261, -0.03815, 0.007589), (0.002261, -0.03594, 0.01489), (0.002261, -0.03234, 0.02161), (0.002261, -0.02751, 0.0275), (0.002261, -0.02161, 0.03234), (0.002261, -0.01489, 0.03594), (0.002261, -0.007589, 0.03815), (0.002261, 0.0, 0.0389), (0.002261, 0.007588, 0.03815), (0.002261, 0.01489, 0.03594), (0.002261, 0.02161, 0.03234)], [], [(64, 0, 1), (64, 1, 2), (64, 2, 3), (64, 3, 4), (64, 4, 5), (64, 5, 6), (64, 6, 7), (64, 7, 8), (64, 8, 9), (64, 9, 10), (64, 10, 11), (64, 11, 12), (64, 12, 13), (64, 13, 14), (64, 14, 15), (64, 15, 16), (64, 16, 17), (64, 17, 18), (64, 18, 19), (64, 19, 20), (64, 20, 21), (64, 21, 22), (64, 22, 23), (64, 23, 24), (64, 24, 25), (64, 25, 26), (64, 26, 27), (64, 27, 28), (64, 28, 29), (64, 29, 30), (64, 30, 31), (31, 0, 64), (0, 32, 33, 1), (1, 33, 34, 2), (2, 34, 35, 3), (3, 35, 36, 4), (4, 36, 37, 5), (5, 37, 38, 6), (6, 38, 39, 7), (7, 39, 40, 8), (8, 40, 41, 9), (9, 41, 42, 10), (10, 42, 43, 11), (11, 43, 44, 12), (12, 44, 45, 13), (13, 45, 46, 14), (14, 46, 47, 15), (15, 47, 48, 16), (16, 48, 49, 17), (17, 49, 50, 18), (18, 50, 51, 19), (19, 51, 52, 20), (20, 52, 53, 21), (21, 53, 54, 22), (22, 54, 55, 23), (23, 55, 56, 24), (24, 56, 57, 25), (25, 57, 58, 26), (26, 58, 59, 27), (27, 59, 60, 28), (28, 60, 61, 29), (29, 61, 62, 30), (30, 62, 63, 31), (32, 0, 31, 63), (32, 63, 65, 66), (63, 62, 67, 65), (62, 61, 68, 67), (61, 60, 69, 68), (60, 59, 70, 69), (59, 58, 71, 70), (58, 57, 72, 71), (57, 56, 73, 72), (56, 55, 74, 73), (55, 54, 75, 74), (54, 53, 76, 75), (53, 52, 77, 76), (52, 51, 78, 77), (51, 50, 79, 78), (50, 49, 80, 79), (49, 48, 81, 80), (48, 47, 82, 81), (47, 46, 83, 82), (46, 45, 84, 83), (45, 44, 85, 84), (44, 43, 86, 85), (43, 42, 87, 86), (42, 41, 88, 87), (41, 40, 89, 88), (40, 39, 90, 89), (39, 38, 91, 90), (38, 37, 92, 91), (37, 36, 93, 92), (36, 35, 94, 93), (35, 34, 95, 94), (34, 33, 96, 95), (33, 32, 66, 96), (96, 66, 97, 98), (95, 96, 98, 99), (94, 95, 99, 100), (93, 94, 100, 101), (92, 93, 101, 102), (91, 92, 102, 103), (90, 91, 103, 104), (89, 90, 104, 105), (88, 89, 105, 106), (87, 88, 106, 107), (86, 87, 107, 108), (85, 86, 108, 109), (84, 85, 109, 110), (83, 84, 110, 111), (82, 83, 111, 112), (81, 82, 112, 113), (80, 81, 113, 114), (79, 80, 114, 115), (78, 79, 115, 116), (77, 78, 116, 117), (76, 77, 117, 118), (75, 76, 118, 119), (74, 75, 119, 120), (73, 74, 120, 121), (72, 73, 121, 122), (71, 72, 122, 123), (70, 71, 123, 124), (69, 70, 124, 125), (68, 69, 125, 126), (67, 68, 126, 127), (65, 67, 127, 128), (66, 65, 128, 97)])
me_cylinder_054.polygons.foreach_set('use_smooth', [0, 0, 0, 0, 0, 0, 0, 0, 0, 0, 0, 0, 0, 0, 0, 0, 0, 0, 0, 0, 0, 0, 0, 0, 0, 0, 0, 0, 0, 0, 0, 0, 1, 1, 1, 1, 1, 1, 1, 1, 1, 1, 1, 1, 1, 1, 1, 1, 1, 1, 1, 1, 1, 1, 1, 1, 1, 1, 1, 1, 1, 1, 1, 1, 1, 1, 1, 1, 1, 1, 1, 1, 1, 1, 1, 1, 1, 1, 1, 1, 1, 1, 1, 1, 1, 1, 1, 1, 1, 1, 1, 1, 1, 1, 1, 1, 1, 1, 1, 1, 1, 1, 1, 1, 1, 1, 1, 1, 1, 1, 1, 1, 1, 1, 1, 1, 1, 1, 1, 1, 1, 1, 1, 1, 1, 1, 1, 1])
me_cylinder_054.materials.append(mat_engine_blk_022)
me_cylinder_054.use_remesh_preserve_volume = False
me_cylinder_054.use_remesh_preserve_attributes = False
me_cylinder_054.use_mirror_vertex_groups = False
me_cylinder_054.update()
me_sphere_003 = bpy.data.meshes.new('Sphere.003')
me_sphere_003.from_pydata([(-0.01838, 0.03627, 0.007356), (-0.01824, 0.03698, 0.0), (-0.01838, 0.03627, -0.007356), (-0.01144, 0.03417, -0.007356), (-0.01116, 0.03483, 0.0), (-0.01144, 0.03417, 0.007356), (-0.005049, 0.03075, 0.007356), (-0.004646, 0.03135, 0.0), (-0.005049, 0.03075, -0.007356), (0.000555, 0.02615, -0.007356), (0.001067, 0.02666, 0.0), (0.000555, 0.02615, 0.007356), (0.005154, 0.02055, 0.007356), (0.005757, 0.02095, 0.0), (0.005154, 0.02055, -0.007356), (0.008572, 0.01415, -0.007356), (0.009241, 0.01443, 0.0), (0.008572, 0.01415, 0.007356), (0.01068, 0.007215, 0.007356), (0.01139, 0.007356, 0.0), (0.01068, 0.007215, -0.007356), (0.01139, 0.0, -0.007356), (0.01211, 0.0, 0.0), (0.01139, 0.0, 0.007356), (0.01068, -0.007215, 0.007356), (0.01139, -0.007356, 0.0), (0.01068, -0.007215, -0.007356), (0.008572, -0.01415, -0.007356), (0.009241, -0.01443, 0.0), (0.008572, -0.01415, 0.007356), (0.005154, -0.02055, 0.007356), (0.005757, -0.02095, 0.0), (0.005154, -0.02055, -0.007356), (0.000555, -0.02615, -0.007356), (0.001067, -0.02666, 0.0), (0.000555, -0.02615, 0.007356), (-0.005049, -0.03075, 0.007356), (-0.004646, -0.03135, 0.0), (-0.005049, -0.03075, -0.007356), (-0.01144, -0.03417, -0.007356), (-0.01116, -0.03483, 0.0), (-0.01144, -0.03417, 0.007356), (-0.01838, -0.03627, 0.007356), (-0.01824, -0.03698, 0.0), (-0.01838, -0.03627, -0.007356), (-0.0256, -0.03698, -0.007356), (-0.0256, -0.03771, 0.0), (-0.0256, -0.03698, 0.007356), (-0.03281, -0.03627, 0.007356), (-0.03295, -0.03698, 0.0), (-0.03281, -0.03627, -0.007356), (-0.03975, -0.03417, -0.007356), (-0.04002, -0.03483, 0.0), (-0.03975, -0.03417, 0.007356), (-0.04614, -0.03075, 0.007356), (-0.04654, -0.03135, 0.0), (-0.04614, -0.03075, -0.007356), (-0.05174, -0.02615, -0.007356), (-0.05226, -0.02666, 0.0), (-0.05174, -0.02615, 0.007356), (-0.05634, -0.02055, 0.007356), (-0.05695, -0.02095, 0.0), (-0.05634, -0.02055, -0.007356), (-0.05976, -0.01415, -0.007356), (-0.06043, -0.01443, 0.0), (-0.05976, -0.01415, 0.007356), (-0.06186, -0.007215, 0.007356), (-0.06258, -0.007356, 0.0), (-0.06186, -0.007215, -0.007356), (-0.06258, 0.0, -0.007356), (-0.0633, 0.0, 0.0), (-0.06258, 0.0, 0.007356), (-0.06186, 0.007215, 0.007356), (-0.06258, 0.007356, 0.0), (-0.06186, 0.007215, -0.007356), (-0.05976, 0.01415, -0.007356), (-0.06043, 0.01443, 0.0), (-0.05976, 0.01415, 0.007356), (-0.05634, 0.02055, 0.007356), (-0.05695, 0.02095, 0.0), (-0.05634, 0.02055, -0.007356), (-0.05174, 0.02615, -0.007356), (-0.05226, 0.02666, 0.0), (-0.05174, 0.02615, 0.007356), (-0.04614, 0.03075, 0.007356), (-0.04654, 0.03135, 0.0), (-0.04614, 0.03075, -0.007356), (-0.03975, 0.03417, -0.007356), (-0.04002, 0.03483, 0.0), (-0.03975, 0.03417, 0.007356), (-0.03281, 0.03627, 0.007356), (-0.03295, 0.03698, 0.0), (-0.03281, 0.03627, -0.007356), (-0.0256, 0.03698, -0.007356), (-0.0256, 0.03771, 0.0), (-0.0256, 0.03698, 0.007356)], [], [(95, 0, 1, 94), (94, 1, 2, 93), (1, 4, 3, 2), (0, 5, 4, 1), (5, 6, 7, 4), (4, 7, 8, 3), (7, 10, 9, 8), (6, 11, 10, 7), (11, 12, 13, 10), (10, 13, 14, 9), (13, 16, 15, 14), (12, 17, 16, 13), (17, 18, 19, 16), (16, 19, 20, 15), (19, 22, 21, 20), (18, 23, 22, 19), (23, 24, 25, 22), (22, 25, 26, 21), (25, 28, 27, 26), (24, 29, 28, 25), (29, 30, 31, 28), (28, 31, 32, 27), (31, 34, 33, 32), (30, 35, 34, 31), (35, 36, 37, 34), (34, 37, 38, 33), (37, 40, 39, 38), (36, 41, 40, 37), (41, 42, 43, 40), (40, 43, 44, 39), (43, 46, 45, 44), (42, 47, 46, 43), (47, 48, 49, 46), (46, 49, 50, 45), (49, 52, 51, 50), (48, 53, 52, 49), (53, 54, 55, 52), (52, 55, 56, 51), (55, 58, 57, 56), (54, 59, 58, 55), (59, 60, 61, 58), (58, 61, 62, 57), (61, 64, 63, 62), (60, 65, 64, 61), (65, 66, 67, 64), (64, 67, 68, 63), (67, 70, 69, 68), (66, 71, 70, 67), (71, 72, 73, 70), (70, 73, 74, 69), (73, 76, 75, 74), (72, 77, 76, 73), (77, 78, 79, 76), (76, 79, 80, 75), (79, 82, 81, 80), (78, 83, 82, 79), (83, 84, 85, 82), (82, 85, 86, 81), (85, 88, 87, 86), (84, 89, 88, 85), (89, 90, 91, 88), (88, 91, 92, 87), (91, 94, 93, 92), (90, 95, 94, 91)])
me_sphere_003.polygons.foreach_set('use_smooth', [True] * 64)
_uv = me_sphere_003.uv_layers.new(name='UVMap')
_uv.uv.foreach_set('vector', [0.7353, 0.6774, 0.7072, 0.6774, 0.7073, 0.5035, 0.7353, 0.5052, 0.7353, 0.5052, 0.7073, 0.5035, 0.7075, 0.3265, 0.7353, 0.3265, 0.7073, 0.5035, 0.6776, 0.5028, 0.6776, 0.3265, 0.7075, 0.3265, 0.7072, 0.6774, 0.6774, 0.6774, 0.6776, 0.5028, 0.7073, 0.5035, 0.6774, 0.6774, 0.6477, 0.6774, 0.6479, 0.502, 0.6776, 0.5028, 0.6776, 0.5028, 0.6479, 0.502, 0.648, 0.3265, 0.6776, 0.3265, 0.6479, 0.502, 0.6184, 0.5012, 0.6185, 0.3265, 0.648, 0.3265, 0.6477, 0.6774, 0.6182, 0.6774, 0.6184, 0.5012, 0.6479, 0.502, 0.6182, 0.6774, 0.5888, 0.6774, 0.5889, 0.501, 0.6184, 0.5012, 0.6184, 0.5012, 0.5889, 0.501, 0.5891, 0.3265, 0.6185, 0.3265, 0.5889, 0.501, 0.5594, 0.5003, 0.5595, 0.3265, 0.5891, 0.3265, 0.5888, 0.6774, 0.5593, 0.6774, 0.5594, 0.5003, 0.5889, 0.501, 0.5593, 0.6774, 0.5298, 0.6774, 0.5298, 0.4993, 0.5594, 0.5003, 0.5594, 0.5003, 0.5298, 0.4993, 0.5299, 0.3265, 0.5595, 0.3265, 0.5298, 0.4993, 0.5001, 0.4994, 0.5002, 0.3265, 0.5299, 0.3265, 0.5298, 0.6774, 0.5001, 0.6774, 0.5001, 0.4994, 0.5298, 0.4993, 0.5001, 0.6774, 0.4714, 0.6774, 0.4714, 0.4991, 0.5001, 0.4994, 0.5001, 0.4994, 0.4714, 0.4991, 0.4714, 0.3265, 0.5002, 0.3265, 0.4714, 0.4991, 0.4427, 0.4992, 0.4426, 0.3265, 0.4714, 0.3265, 0.4714, 0.6774, 0.4426, 0.6774, 0.4427, 0.4992, 0.4714, 0.4991, 0.4426, 0.6774, 0.414, 0.6774, 0.414, 0.4994, 0.4427, 0.4992, 0.4427, 0.4992, 0.414, 0.4994, 0.4139, 0.3265, 0.4426, 0.3265, 0.414, 0.4994, 0.3852, 0.4997, 0.3853, 0.3265, 0.4139, 0.3265, 0.414, 0.6774, 0.3854, 0.6774, 0.3852, 0.4997, 0.414, 0.4994, 0.3854, 0.6774, 0.3566, 0.6774, 0.3564, 0.4999, 0.3852, 0.4997, 0.3852, 0.4997, 0.3564, 0.4999, 0.3565, 0.3265, 0.3853, 0.3265, 0.3564, 0.4999, 0.3275, 0.5002, 0.3275, 0.3265, 0.3565, 0.3265, 0.3566, 0.6774, 0.3276, 0.6774, 0.3275, 0.5002, 0.3564, 0.4999, 0.3276, 0.6774, 0.2985, 0.6774, 0.2983, 0.5004, 0.3275, 0.5002, 0.3275, 0.5002, 0.2983, 0.5004, 0.2984, 0.3265, 0.3275, 0.3265, 0.2983, 0.5004, 0.266, 0.5052, 0.266, 0.3265, 0.2984, 0.3265, 0.2985, 0.6774, 0.266, 0.6774, 0.266, 0.5052, 0.2983, 0.5004, 0.266, 0.6774, 0.2398, 0.6774, 0.2396, 0.501, 0.266, 0.5052, 0.266, 0.5052, 0.2396, 0.501, 0.2397, 0.3265, 0.266, 0.3265, 0.2396, 0.501, 0.21, 0.5013, 0.2101, 0.3265, 0.2397, 0.3265, 0.2398, 0.6774, 0.2101, 0.6774, 0.21, 0.5013, 0.2396, 0.501, 0.2101, 0.6774, 0.1803, 0.6774, 0.1803, 0.5015, 0.21, 0.5013, 0.21, 0.5013, 0.1803, 0.5015, 0.1802, 0.3265, 0.2101, 0.3265, 0.1803, 0.5015, 0.1506, 0.5018, 0.1504, 0.3265, 0.1802, 0.3265, 0.1803, 0.6774, 0.1505, 0.6774, 0.1506, 0.5018, 0.1803, 0.5015, 0.1505, 0.6774, 0.1209, 0.6774, 0.1208, 0.5021, 0.1506, 0.5018, 0.1506, 0.5018, 0.1208, 0.5021, 0.1208, 0.3265, 0.1504, 0.3265, 0.1208, 0.5021, 0.0911, 0.5024, 0.09117, 0.3265, 0.1208, 0.3265, 0.1209, 0.6774, 0.09127, 0.6774, 0.0911, 0.5024, 0.1208, 0.5021, 0.09127, 0.6774, 0.06147, 0.6774, 0.06121, 0.5026, 0.0911, 0.5024, 0.0911, 0.5024, 0.06121, 0.5026, 0.06138, 0.3265, 0.09117, 0.3265, 0.06121, 0.5026, 0.03074, 0.5052, 0.03074, 0.3265, 0.06138, 0.3265, 0.06147, 0.6774, 0.03074, 0.6774, 0.03074, 0.5052, 0.06121, 0.5026, 0.9698, 0.6774, 0.9417, 0.6774, 0.9419, 0.509, 0.9698, 0.5052, 0.9698, 0.5052, 0.9419, 0.509, 0.942, 0.3265, 0.9698, 0.3265, 0.9419, 0.509, 0.9128, 0.5083, 0.913, 0.3265, 0.942, 0.3265, 0.9417, 0.6774, 0.9127, 0.6774, 0.9128, 0.5083, 0.9419, 0.509, 0.9127, 0.6774, 0.8837, 0.6774, 0.8838, 0.5076, 0.9128, 0.5083, 0.9128, 0.5083, 0.8838, 0.5076, 0.884, 0.3265, 0.913, 0.3265, 0.8838, 0.5076, 0.8547, 0.507, 0.855, 0.3265, 0.884, 0.3265, 0.8837, 0.6774, 0.8547, 0.6774, 0.8547, 0.507, 0.8838, 0.5076, 0.8547, 0.6774, 0.8256, 0.6774, 0.8256, 0.5063, 0.8547, 0.507, 0.8547, 0.507, 0.8256, 0.5063, 0.8258, 0.3265, 0.855, 0.3265, 0.8256, 0.5063, 0.7962, 0.5056, 0.7965, 0.3265, 0.8258, 0.3265, 0.8256, 0.6774, 0.7962, 0.6774, 0.7962, 0.5056, 0.8256, 0.5063, 0.7962, 0.6774, 0.7667, 0.6774, 0.7667, 0.5049, 0.7962, 0.5056, 0.7962, 0.5056, 0.7667, 0.5049, 0.767, 0.3265, 0.7965, 0.3265, 0.7667, 0.5049, 0.7353, 0.5052, 0.7353, 0.3265, 0.767, 0.3265, 0.7667, 0.6774, 0.7353, 0.6774, 0.7353, 0.5052, 0.7667, 0.5049])
me_sphere_003.materials.append(mat_texture_014)
me_sphere_003.use_remesh_preserve_volume = False
me_sphere_003.use_remesh_preserve_attributes = False
me_sphere_003.use_mirror_vertex_groups = False
me_sphere_003.update()
me_sphere_002 = bpy.data.meshes.new('Sphere.002')
me_sphere_002.from_pydata([(-0.02039, 0.02615, 0.02666), (-0.01948, 0.03075, 0.02095), (-0.0188, 0.03417, 0.01443), (-0.01838, 0.03627, 0.007356), (-0.01838, 0.03627, -0.007356), (-0.0188, 0.03417, -0.01443), (-0.01948, 0.03075, -0.02095), (-0.02039, 0.02615, -0.02666), (-0.01539, 0.02463, -0.02666), (-0.0136, 0.02897, -0.02095), (-0.01226, 0.03218, -0.01443), (-0.01144, 0.03417, -0.007356), (-0.01144, 0.03417, 0.007356), (-0.01226, 0.03218, 0.01443), (-0.0136, 0.02897, 0.02095), (-0.01539, 0.02463, 0.02666), (-0.01078, 0.02217, 0.02666), (-0.008177, 0.02607, 0.02095), (-0.006241, 0.02897, 0.01443), (-0.005049, 0.03075, 0.007356), (-0.005049, 0.03075, -0.007356), (-0.006241, 0.02897, -0.01443), (-0.008177, 0.02607, -0.02095), (-0.01078, 0.02217, -0.02666), (-0.006742, 0.01885, -0.02666), (-0.003426, 0.02217, -0.02095), (-0.000962, 0.02463, -0.01443), (0.000555, 0.02615, -0.007356), (0.000555, 0.02615, 0.007356), (-0.000962, 0.02463, 0.01443), (-0.003426, 0.02217, 0.02095), (-0.006742, 0.01885, 0.02666), (-0.003426, 0.01481, 0.02666), (0.000473, 0.01742, 0.02095), (0.00337, 0.01935, 0.01443), (0.005154, 0.02055, 0.007356), (0.005154, 0.02055, -0.007356), (0.00337, 0.01935, -0.01443), (0.000473, 0.01742, -0.02095), (-0.003426, 0.01481, -0.02666), (-0.000962, 0.0102, -0.02666), (0.00337, 0.012, -0.02095), (0.006589, 0.01333, -0.01443), (0.008572, 0.01415, -0.007356), (0.008572, 0.01415, 0.007356), (0.006589, 0.01333, 0.01443), (0.00337, 0.012, 0.02095), (-0.000962, 0.0102, 0.02666), (0.000555, 0.005201, 0.02666), (0.005154, 0.006116, 0.02095), (0.008572, 0.006796, 0.01443), (0.01068, 0.007215, 0.007356), (0.01068, 0.007215, -0.007356), (0.008572, 0.006796, -0.01443), (0.005154, 0.006116, -0.02095), (0.000555, 0.005201, -0.02666), (0.001067, 0.0, -0.02666), (0.005757, 0.0, -0.02095), (0.009241, 0.0, -0.01443), (0.01139, 0.0, -0.007356), (0.01139, 0.0, 0.007356), (0.009241, 0.0, 0.01443), (0.005757, 0.0, 0.02095), (0.001067, 0.0, 0.02666), (0.000555, -0.005201, 0.02666), (0.005154, -0.006116, 0.02095), (0.008572, -0.006796, 0.01443), (0.01068, -0.007215, 0.007356), (0.01068, -0.007215, -0.007356), (0.008572, -0.006796, -0.01443), (0.005154, -0.006116, -0.02095), (0.000555, -0.005201, -0.02666), (-0.000962, -0.0102, -0.02666), (0.00337, -0.012, -0.02095), (0.006589, -0.01333, -0.01443), (0.008572, -0.01415, -0.007356), (0.008572, -0.01415, 0.007356), (0.006589, -0.01333, 0.01443), (0.00337, -0.012, 0.02095), (-0.000962, -0.0102, 0.02666), (-0.003426, -0.01481, 0.02666), (0.000473, -0.01742, 0.02095), (0.00337, -0.01935, 0.01443), (0.005154, -0.02055, 0.007356), (0.005154, -0.02055, -0.007356), (0.00337, -0.01935, -0.01443), (0.000473, -0.01742, -0.02095), (-0.003426, -0.01481, -0.02666), (-0.006742, -0.01885, -0.02666), (-0.003426, -0.02217, -0.02095), (-0.000962, -0.02463, -0.01443), (0.000555, -0.02615, -0.007356), (0.000555, -0.02615, 0.007356), (-0.000962, -0.02463, 0.01443), (-0.003426, -0.02217, 0.02095), (-0.006742, -0.01885, 0.02666), (-0.01078, -0.02217, 0.02666), (-0.008177, -0.02607, 0.02095), (-0.006241, -0.02897, 0.01443), (-0.005049, -0.03075, 0.007356), (-0.005049, -0.03075, -0.007356), (-0.006241, -0.02897, -0.01443), (-0.008177, -0.02607, -0.02095), (-0.01078, -0.02217, -0.02666), (-0.01539, -0.02463, -0.02666), (-0.0136, -0.02897, -0.02095), (-0.01226, -0.03218, -0.01443), (-0.01144, -0.03417, -0.007356), (-0.01144, -0.03417, 0.007356), (-0.01226, -0.03218, 0.01443), (-0.0136, -0.02897, 0.02095), (-0.01539, -0.02463, 0.02666), (-0.02039, -0.02615, 0.02666), (-0.01948, -0.03075, 0.02095), (-0.0188, -0.03417, 0.01443), (-0.01838, -0.03627, 0.007356), (-0.01838, -0.03627, -0.007356), (-0.0188, -0.03417, -0.01443), (-0.01948, -0.03075, -0.02095), (-0.02039, -0.02615, -0.02666), (-0.0256, -0.02666, -0.02666), (-0.0256, -0.03135, -0.02095), (-0.0256, -0.03483, -0.01443), (-0.0256, -0.03698, -0.007356), (-0.0256, -0.03698, 0.007356), (-0.0256, -0.03483, 0.01443), (-0.0256, -0.03135, 0.02095), (-0.0256, -0.02666, 0.02666), (-0.0308, -0.02615, 0.02666), (-0.03171, -0.03075, 0.02095), (-0.03239, -0.03417, 0.01443), (-0.03281, -0.03627, 0.007356), (-0.03281, -0.03627, -0.007356), (-0.03239, -0.03417, -0.01443), (-0.03171, -0.03075, -0.02095), (-0.0308, -0.02615, -0.02666), (-0.0358, -0.02463, -0.02666), (-0.03759, -0.02897, -0.02095), (-0.03892, -0.03218, -0.01443), (-0.03975, -0.03417, -0.007356), (-0.03975, -0.03417, 0.007356), (-0.03892, -0.03218, 0.01443), (-0.03759, -0.02897, 0.02095), (-0.0358, -0.02463, 0.02666), (-0.04041, -0.02217, 0.02666), (-0.04301, -0.02607, 0.02095), (-0.04495, -0.02897, 0.01443), (-0.04614, -0.03075, 0.007356), (-0.04614, -0.03075, -0.007356), (-0.04495, -0.02897, -0.01443), (-0.04301, -0.02607, -0.02095), (-0.04041, -0.02217, -0.02666), (-0.04445, -0.01885, -0.02666), (-0.04776, -0.02217, -0.02095), (-0.05023, -0.02463, -0.01443), (-0.05174, -0.02615, -0.007356), (-0.05174, -0.02615, 0.007356), (-0.05023, -0.02463, 0.01443), (-0.04776, -0.02217, 0.02095), (-0.04445, -0.01885, 0.02666), (-0.04776, -0.01481, 0.02666), (-0.05166, -0.01742, 0.02095), (-0.05456, -0.01935, 0.01443), (-0.05634, -0.02055, 0.007356), (-0.05634, -0.02055, -0.007356), (-0.05456, -0.01935, -0.01443), (-0.05166, -0.01742, -0.02095), (-0.04776, -0.01481, -0.02666), (-0.05023, -0.0102, -0.02666), (-0.05456, -0.012, -0.02095), (-0.05778, -0.01333, -0.01443), (-0.05976, -0.01415, -0.007356), (-0.05976, -0.01415, 0.007356), (-0.05778, -0.01333, 0.01443), (-0.05456, -0.012, 0.02095), (-0.05023, -0.0102, 0.02666), (-0.05174, -0.005201, 0.02666), (-0.05634, -0.006116, 0.02095), (-0.05976, -0.006796, 0.01443), (-0.06186, -0.007215, 0.007356), (-0.06186, -0.007215, -0.007356), (-0.05976, -0.006796, -0.01443), (-0.05634, -0.006116, -0.02095), (-0.05174, -0.005201, -0.02666), (-0.05226, 0.0, -0.02666), (-0.05695, 0.0, -0.02095), (-0.06043, 0.0, -0.01443), (-0.06258, 0.0, -0.007356), (-0.06258, 0.0, 0.007356), (-0.06043, 0.0, 0.01443), (-0.05695, 0.0, 0.02095), (-0.05226, 0.0, 0.02666), (-0.05174, 0.005201, 0.02666), (-0.05634, 0.006116, 0.02095), (-0.05976, 0.006796, 0.01443), (-0.06186, 0.007215, 0.007356), (-0.06186, 0.007215, -0.007356), (-0.05976, 0.006796, -0.01443), (-0.05634, 0.006116, -0.02095), (-0.05174, 0.005201, -0.02666), (-0.05023, 0.0102, -0.02666), (-0.05456, 0.012, -0.02095), (-0.05778, 0.01333, -0.01443), (-0.05976, 0.01415, -0.007356), (-0.05976, 0.01415, 0.007356), (-0.05778, 0.01333, 0.01443), (-0.05456, 0.012, 0.02095), (-0.05023, 0.0102, 0.02666), (-0.04776, 0.01481, 0.02666), (-0.05166, 0.01742, 0.02095), (-0.05456, 0.01935, 0.01443), (-0.05634, 0.02055, 0.007356), (-0.05634, 0.02055, -0.007356), (-0.05456, 0.01935, -0.01443), (-0.05166, 0.01742, -0.02095), (-0.04776, 0.01481, -0.02666), (-0.04445, 0.01885, -0.02666), (-0.04776, 0.02217, -0.02095), (-0.05023, 0.02463, -0.01443), (-0.05174, 0.02615, -0.007356), (-0.05174, 0.02615, 0.007356), (-0.05023, 0.02463, 0.01443), (-0.04776, 0.02217, 0.02095), (-0.04445, 0.01885, 0.02666), (-0.04041, 0.02217, 0.02666), (-0.04301, 0.02607, 0.02095), (-0.04495, 0.02897, 0.01443), (-0.04614, 0.03075, 0.007356), (-0.04614, 0.03075, -0.007356), (-0.04495, 0.02897, -0.01443), (-0.04301, 0.02607, -0.02095), (-0.04041, 0.02217, -0.02666), (-0.0358, 0.02463, -0.02666), (-0.03759, 0.02897, -0.02095), (-0.03892, 0.03218, -0.01443), (-0.03975, 0.03417, -0.007356), (-0.03975, 0.03417, 0.007356), (-0.03892, 0.03218, 0.01443), (-0.03759, 0.02897, 0.02095), (-0.0358, 0.02463, 0.02666), (-0.0308, 0.02615, 0.02666), (-0.03171, 0.03075, 0.02095), (-0.03239, 0.03417, 0.01443), (-0.03281, 0.03627, 0.007356), (-0.03281, 0.03627, -0.007356), (-0.03239, 0.03417, -0.01443), (-0.03171, 0.03075, -0.02095), (-0.0308, 0.02615, -0.02666), (-0.0256, 0.02666, -0.02666), (-0.0256, 0.03135, -0.02095), (-0.0256, 0.03483, -0.01443), (-0.0256, 0.03698, -0.007356), (-0.0256, 0.03698, 0.007356), (-0.0256, 0.03483, 0.01443), (-0.0256, 0.03135, 0.02095), (-0.0256, 0.02666, 0.02666)], [], [(255, 0, 1, 254), (254, 1, 2, 253), (253, 2, 3, 252), (251, 4, 5, 250), (250, 5, 6, 249), (249, 6, 7, 248), (6, 9, 8, 7), (5, 10, 9, 6), (4, 11, 10, 5), (2, 13, 12, 3), (1, 14, 13, 2), (0, 15, 14, 1), (15, 16, 17, 14), (14, 17, 18, 13), (13, 18, 19, 12), (11, 20, 21, 10), (10, 21, 22, 9), (9, 22, 23, 8), (22, 25, 24, 23), (21, 26, 25, 22), (20, 27, 26, 21), (18, 29, 28, 19), (17, 30, 29, 18), (16, 31, 30, 17), (31, 32, 33, 30), (30, 33, 34, 29), (29, 34, 35, 28), (27, 36, 37, 26), (26, 37, 38, 25), (25, 38, 39, 24), (38, 41, 40, 39), (37, 42, 41, 38), (36, 43, 42, 37), (34, 45, 44, 35), (33, 46, 45, 34), (32, 47, 46, 33), (47, 48, 49, 46), (46, 49, 50, 45), (45, 50, 51, 44), (43, 52, 53, 42), (42, 53, 54, 41), (41, 54, 55, 40), (54, 57, 56, 55), (53, 58, 57, 54), (52, 59, 58, 53), (50, 61, 60, 51), (49, 62, 61, 50), (48, 63, 62, 49), (63, 64, 65, 62), (62, 65, 66, 61), (61, 66, 67, 60), (59, 68, 69, 58), (58, 69, 70, 57), (57, 70, 71, 56), (70, 73, 72, 71), (69, 74, 73, 70), (68, 75, 74, 69), (66, 77, 76, 67), (65, 78, 77, 66), (64, 79, 78, 65), (79, 80, 81, 78), (78, 81, 82, 77), (77, 82, 83, 76), (75, 84, 85, 74), (74, 85, 86, 73), (73, 86, 87, 72), (86, 89, 88, 87), (85, 90, 89, 86), (84, 91, 90, 85), (82, 93, 92, 83), (81, 94, 93, 82), (80, 95, 94, 81), (95, 96, 97, 94), (94, 97, 98, 93), (93, 98, 99, 92), (91, 100, 101, 90), (90, 101, 102, 89), (89, 102, 103, 88), (102, 105, 104, 103), (101, 106, 105, 102), (100, 107, 106, 101), (98, 109, 108, 99), (97, 110, 109, 98), (96, 111, 110, 97), (111, 112, 113, 110), (110, 113, 114, 109), (109, 114, 115, 108), (107, 116, 117, 106), (106, 117, 118, 105), (105, 118, 119, 104), (118, 121, 120, 119), (117, 122, 121, 118), (116, 123, 122, 117), (114, 125, 124, 115), (113, 126, 125, 114), (112, 127, 126, 113), (127, 128, 129, 126), (126, 129, 130, 125), (125, 130, 131, 124), (123, 132, 133, 122), (122, 133, 134, 121), (121, 134, 135, 120), (134, 137, 136, 135), (133, 138, 137, 134), (132, 139, 138, 133), (130, 141, 140, 131), (129, 142, 141, 130), (128, 143, 142, 129), (143, 144, 145, 142), (142, 145, 146, 141), (141, 146, 147, 140), (139, 148, 149, 138), (138, 149, 150, 137), (137, 150, 151, 136), (150, 153, 152, 151), (149, 154, 153, 150), (148, 155, 154, 149), (146, 157, 156, 147), (145, 158, 157, 146), (144, 159, 158, 145), (159, 160, 161, 158), (158, 161, 162, 157), (157, 162, 163, 156), (155, 164, 165, 154), (154, 165, 166, 153), (153, 166, 167, 152), (166, 169, 168, 167), (165, 170, 169, 166), (164, 171, 170, 165), (162, 173, 172, 163), (161, 174, 173, 162), (160, 175, 174, 161), (175, 176, 177, 174), (174, 177, 178, 173), (173, 178, 179, 172), (171, 180, 181, 170), (170, 181, 182, 169), (169, 182, 183, 168), (182, 185, 184, 183), (181, 186, 185, 182), (180, 187, 186, 181), (178, 189, 188, 179), (177, 190, 189, 178), (176, 191, 190, 177), (191, 192, 193, 190), (190, 193, 194, 189), (189, 194, 195, 188), (187, 196, 197, 186), (186, 197, 198, 185), (185, 198, 199, 184), (198, 201, 200, 199), (197, 202, 201, 198), (196, 203, 202, 197), (194, 205, 204, 195), (193, 206, 205, 194), (192, 207, 206, 193), (207, 208, 209, 206), (206, 209, 210, 205), (205, 210, 211, 204), (203, 212, 213, 202), (202, 213, 214, 201), (201, 214, 215, 200), (214, 217, 216, 215), (213, 218, 217, 214), (212, 219, 218, 213), (210, 221, 220, 211), (209, 222, 221, 210), (208, 223, 222, 209), (223, 224, 225, 222), (222, 225, 226, 221), (221, 226, 227, 220), (219, 228, 229, 218), (218, 229, 230, 217), (217, 230, 231, 216), (230, 233, 232, 231), (229, 234, 233, 230), (228, 235, 234, 229), (226, 237, 236, 227), (225, 238, 237, 226), (224, 239, 238, 225), (239, 240, 241, 238), (238, 241, 242, 237), (237, 242, 243, 236), (235, 244, 245, 234), (234, 245, 246, 233), (233, 246, 247, 232), (246, 249, 248, 247), (245, 250, 249, 246), (244, 251, 250, 245), (242, 253, 252, 243), (241, 254, 253, 242), (240, 255, 254, 241)])
me_sphere_002.polygons.foreach_set('use_smooth', [True] * 192)
me_sphere_002.materials.append(mat_engine_blk_021)
me_sphere_002.use_remesh_preserve_volume = False
me_sphere_002.use_remesh_preserve_attributes = False
me_sphere_002.use_mirror_vertex_groups = False
me_sphere_002.update()

# ---- objects
ob_knob = bpy.data.objects.new('knob', me_cylinder_059)
ob_screws = bpy.data.objects.new('Screws', me_cylinder_058)
ob_ring = bpy.data.objects.new('Ring', None)
ob_ring_1 = bpy.data.objects.new('Ring_1', me_cylinder_057)
ob_ring_0 = bpy.data.objects.new('Ring_0', me_cylinder_056)
ob_lens = bpy.data.objects.new('Lens', me_sphere_005)
ob_glass_001 = bpy.data.objects.new('Glass.001', me_sphere_004)
ob_cylinder_001 = bpy.data.objects.new('Cylinder.001', me_cylinder_055)
ob_cylinder = bpy.data.objects.new('Cylinder', me_cylinder_054)
ob_ball = bpy.data.objects.new('Ball', None)
ob_ball_1 = bpy.data.objects.new('Ball_1', me_sphere_003)
ob_ball_0 = bpy.data.objects.new('Ball_0', me_sphere_002)

# ---- transforms, parenting, visibility, modifiers, constraints
ob_knob.location = (0.0, 0.0, 0.0)
ob_knob.show_transparent = True
ob_knob.lineart.crease_threshold = 0.0
_m = ob_knob.modifiers.new('Auto Smooth', 'NODES')
_m.node_group = ng_auto_smooth
_gi = [s.identifier for s in ng_auto_smooth.interface.items_tree if s.item_type == 'SOCKET' and s.in_out == 'INPUT']
_m[_gi[1]] = 1.396  # Angle
ob_screws.location = (0.0, 0.0, 0.0)
ob_screws.show_transparent = True
ob_screws.lineart.crease_threshold = 0.0
_m = ob_screws.modifiers.new('Auto Smooth', 'NODES')
_m.node_group = ng_auto_smooth
_gi = [s.identifier for s in ng_auto_smooth.interface.items_tree if s.item_type == 'SOCKET' and s.in_out == 'INPUT']
_m[_gi[1]] = 1.396  # Angle
ob_ring.location = (0.0, 0.0, 0.0)
ob_ring.empty_image_offset = (0.0, 0.0)
ob_ring.lineart.crease_threshold = 0.0
ob_ring_1.parent = ob_ring
ob_ring_1.location = (0.0, 0.0, 0.0)
ob_ring_1.show_transparent = True
ob_ring_1.lineart.crease_threshold = 0.0
_m = ob_ring_1.modifiers.new('Auto Smooth', 'NODES')
_m.node_group = ng_auto_smooth
_gi = [s.identifier for s in ng_auto_smooth.interface.items_tree if s.item_type == 'SOCKET' and s.in_out == 'INPUT']
_m[_gi[1]] = 1.396  # Angle
ob_ring_0.parent = ob_ring
ob_ring_0.location = (0.0, 0.0, 0.0)
ob_ring_0.show_transparent = True
ob_ring_0.lineart.crease_threshold = 0.0
_m = ob_ring_0.modifiers.new('Auto Smooth', 'NODES')
_m.node_group = ng_auto_smooth
_gi = [s.identifier for s in ng_auto_smooth.interface.items_tree if s.item_type == 'SOCKET' and s.in_out == 'INPUT']
_m[_gi[1]] = 1.396  # Angle
ob_lens.location = (0.0, 0.0, 0.0)
ob_lens.show_transparent = True
ob_lens.lineart.crease_threshold = 0.0
_m = ob_lens.modifiers.new('Auto Smooth', 'NODES')
_m.node_group = ng_auto_smooth
_gi = [s.identifier for s in ng_auto_smooth.interface.items_tree if s.item_type == 'SOCKET' and s.in_out == 'INPUT']
_m[_gi[1]] = 1.379  # Angle
ob_glass_001.location = (0.0, 0.0, 0.0)
ob_glass_001.show_transparent = True
ob_glass_001.lineart.crease_threshold = 0.0
_m = ob_glass_001.modifiers.new('Auto Smooth', 'NODES')
_m.node_group = ng_auto_smooth
_gi = [s.identifier for s in ng_auto_smooth.interface.items_tree if s.item_type == 'SOCKET' and s.in_out == 'INPUT']
_m[_gi[1]] = 1.379  # Angle
ob_cylinder_001.location = (0.0, 0.0, 0.0)
ob_cylinder_001.show_transparent = True
ob_cylinder_001.lineart.crease_threshold = 0.0
_m = ob_cylinder_001.modifiers.new('Auto Smooth', 'NODES')
_m.node_group = ng_auto_smooth
_gi = [s.identifier for s in ng_auto_smooth.interface.items_tree if s.item_type == 'SOCKET' and s.in_out == 'INPUT']
_m[_gi[1]] = 1.396  # Angle
ob_cylinder.location = (0.0, 0.0, 0.0)
ob_cylinder.show_transparent = True
ob_cylinder.lineart.crease_threshold = 0.0
_m = ob_cylinder.modifiers.new('Auto Smooth', 'NODES')
_m.node_group = ng_auto_smooth
_gi = [s.identifier for s in ng_auto_smooth.interface.items_tree if s.item_type == 'SOCKET' and s.in_out == 'INPUT']
_m[_gi[1]] = 1.396  # Angle
ob_ball.location = (0.0, 0.0, 0.0)
ob_ball.empty_image_offset = (0.0, 0.0)
ob_ball.lineart.crease_threshold = 0.0
ob_ball_1.parent = ob_ball
ob_ball_1.location = (0.0, 0.0, 0.0)
ob_ball_1.show_transparent = True
ob_ball_1.lineart.crease_threshold = 0.0
_m = ob_ball_1.modifiers.new('Auto Smooth', 'NODES')
_m.node_group = ng_auto_smooth
_gi = [s.identifier for s in ng_auto_smooth.interface.items_tree if s.item_type == 'SOCKET' and s.in_out == 'INPUT']
_m[_gi[1]] = 1.379  # Angle
ob_ball_0.parent = ob_ball
ob_ball_0.location = (0.0, 0.0, 0.0)
ob_ball_0.show_transparent = True
ob_ball_0.lineart.crease_threshold = 0.0
_m = ob_ball_0.modifiers.new('Auto Smooth', 'NODES')
_m.node_group = ng_auto_smooth
_gi = [s.identifier for s in ng_auto_smooth.interface.items_tree if s.item_type == 'SOCKET' and s.in_out == 'INPUT']
_m[_gi[1]] = 1.379  # Angle

# ---- collection membership
col_collection_1.objects.link(ob_knob)
col_collection_1.objects.link(ob_screws)
col_collection_1.objects.link(ob_ring)
col_collection_1.objects.link(ob_ring_1)
col_collection_1.objects.link(ob_ring_0)
col_collection_1.objects.link(ob_lens)
col_collection_1.objects.link(ob_glass_001)
col_collection_1.objects.link(ob_cylinder_001)
col_collection_1.objects.link(ob_cylinder)
col_collection_1.objects.link(ob_ball)
col_collection_1.objects.link(ob_ball_1)
col_collection_1.objects.link(ob_ball_0)

# ---- scene / render settings (as saved in the file)
scene.frame_start = 1; scene.frame_end = 250; scene.frame_set(1)
scene.render.engine = 'BLENDER_EEVEE_NEXT'
scene.render.resolution_percentage = 50
scene.render.dither_intensity = 0.0
scene.cycles.use_denoising = False
scene.cycles.samples = 10
scene.cycles.sampling_pattern = 'TABULATED_SOBOL'
scene.cycles.light_sampling_threshold = 0.0
scene.cycles.use_adaptive_sampling = False
scene.cycles.use_light_tree = False
scene.cycles.blur_glossy = 0.0
scene.cycles.volume_bounces = 1
scene.cycles.pixel_filter_type = 'GAUSSIAN'
scene.cycles.sample_clamp_indirect = 0.0
scene.view_settings.view_transform = 'Standard'
bpy.context.view_layer.update()

# ---- added for rendering (the .blend has no active camera and no usable light): camera, sun
cam_auto = bpy.data.cameras.new('AutoCamera')
cam_auto.lens = 50.0
cam_auto.sensor_width = 36.0
cam_auto.clip_end = 1000.0
ob_auto_camera = bpy.data.objects.new('AutoCamera', cam_auto)
scene.collection.objects.link(ob_auto_camera)
ob_auto_camera.location = (0.160092, -0.222054, 0.142656)
ob_auto_camera.rotation_euler = (1.09748, -7.21219e-08, 0.694738)
scene.camera = ob_auto_camera
light_auto_sun = bpy.data.lights.new('AutoSun', 'SUN')
light_auto_sun.energy = 3.0
light_auto_sun.angle = 0.0523599
ob_auto_sun = bpy.data.objects.new('AutoSun', light_auto_sun)
scene.collection.objects.link(ob_auto_sun)
ob_auto_sun.rotation_euler = (0.872665, 0.174533, 0.523599)
bpy.context.view_layer.update()
